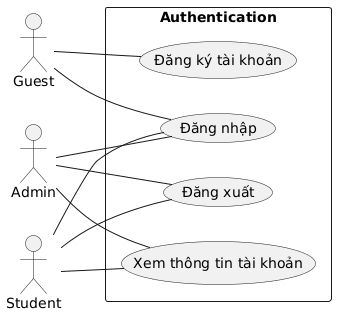

The diagram above was rendered by PlantUML. Its source (embedded in the PNG):
@startuml
left to right direction
skinparam packageStyle rectangle

actor Guest
actor Admin
actor Student

rectangle "Authentication" {
  usecase "Đăng ký tài khoản" as AUC01
  usecase "Đăng nhập" as AUC02
  usecase "Xem thông tin tài khoản" as AUC03
  usecase "Đăng xuất" as AUC04
}

Guest -- AUC01
Guest -- AUC02
Admin -- AUC02
Admin -- AUC03
Admin -- AUC04
Student -- AUC02
Student -- AUC03
Student -- AUC04
@enduml